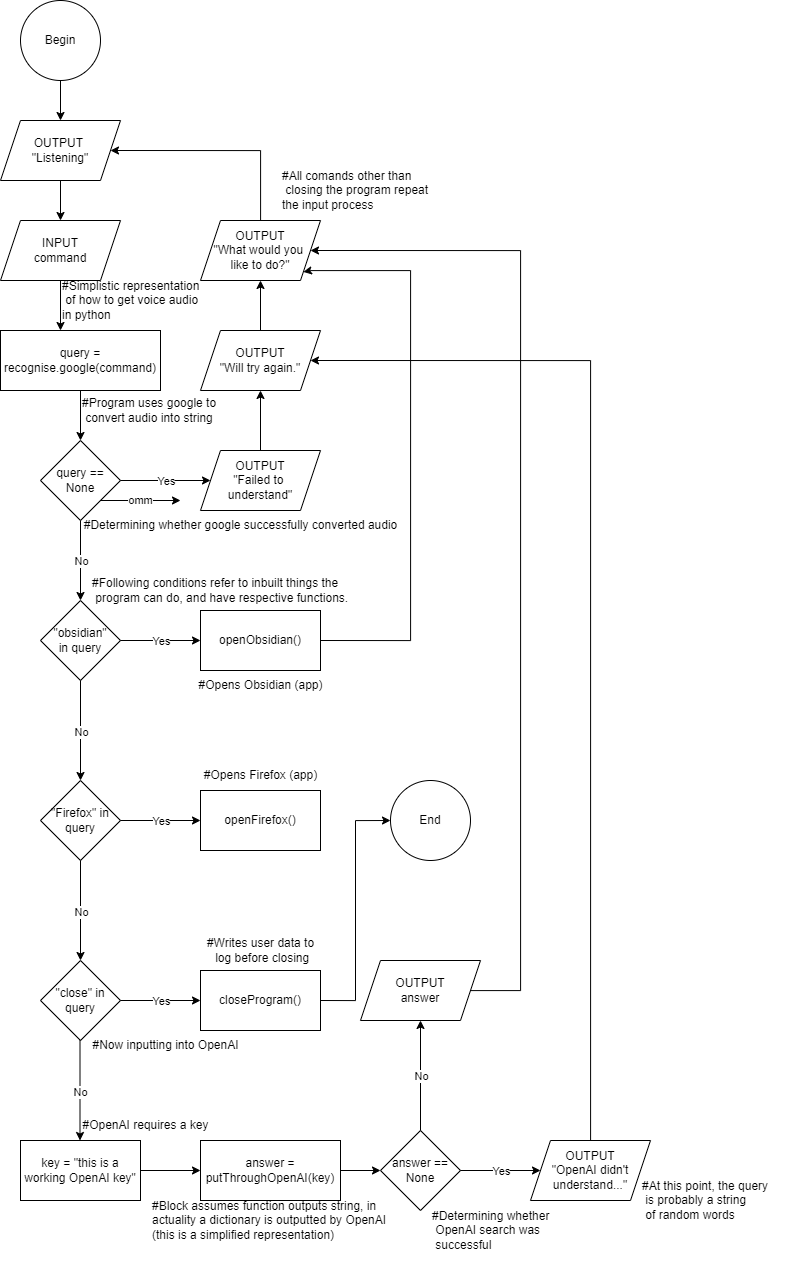

The diagram above was exported from draw.io. Its source (the exported page's mxGraphModel, read from the mxfile embedded in the PNG):
<mxGraphModel dx="695" dy="1049" grid="1" gridSize="10" guides="1" tooltips="1" connect="1" arrows="1" fold="1" page="1" pageScale="1" pageWidth="827" pageHeight="1300" math="0" shadow="0">
  <root>
    <mxCell id="0" />
    <mxCell id="1" parent="0" />
    <mxCell id="DfAjiPjtThGJCVGIUp0T-2" value="Begin" style="ellipse;whiteSpace=wrap;html=1;aspect=fixed;" parent="1" vertex="1">
      <mxGeometry x="30" y="20" width="80" height="80" as="geometry" />
    </mxCell>
    <mxCell id="DfAjiPjtThGJCVGIUp0T-4" value="" style="endArrow=classic;html=1;rounded=0;exitX=0.5;exitY=1;exitDx=0;exitDy=0;" parent="1" source="DfAjiPjtThGJCVGIUp0T-2" edge="1">
      <mxGeometry width="50" height="50" relative="1" as="geometry">
        <mxPoint x="190" y="210" as="sourcePoint" />
        <mxPoint x="70" y="140" as="targetPoint" />
      </mxGeometry>
    </mxCell>
    <mxCell id="DfAjiPjtThGJCVGIUp0T-64" value="OUTPUT &lt;br&gt;&quot;Listening&quot;" style="shape=parallelogram;perimeter=parallelogramPerimeter;whiteSpace=wrap;html=1;fixedSize=1;" parent="1" vertex="1">
      <mxGeometry x="10" y="140" width="120" height="60" as="geometry" />
    </mxCell>
    <mxCell id="DfAjiPjtThGJCVGIUp0T-65" value="" style="endArrow=classic;html=1;rounded=0;exitX=0.5;exitY=1;exitDx=0;exitDy=0;" parent="1" edge="1">
      <mxGeometry width="50" height="50" relative="1" as="geometry">
        <mxPoint x="70" y="200" as="sourcePoint" />
        <mxPoint x="70" y="240" as="targetPoint" />
      </mxGeometry>
    </mxCell>
    <mxCell id="DfAjiPjtThGJCVGIUp0T-68" style="edgeStyle=orthogonalEdgeStyle;rounded=0;orthogonalLoop=1;jettySize=auto;html=1;" parent="1" source="DfAjiPjtThGJCVGIUp0T-66" edge="1">
      <mxGeometry relative="1" as="geometry">
        <mxPoint x="70" y="350" as="targetPoint" />
      </mxGeometry>
    </mxCell>
    <mxCell id="DfAjiPjtThGJCVGIUp0T-66" value="INPUT&lt;br&gt;command" style="shape=parallelogram;perimeter=parallelogramPerimeter;whiteSpace=wrap;html=1;fixedSize=1;" parent="1" vertex="1">
      <mxGeometry x="10" y="240" width="120" height="60" as="geometry" />
    </mxCell>
    <mxCell id="DfAjiPjtThGJCVGIUp0T-72" style="edgeStyle=orthogonalEdgeStyle;rounded=0;orthogonalLoop=1;jettySize=auto;html=1;entryX=0.5;entryY=0;entryDx=0;entryDy=0;" parent="1" source="DfAjiPjtThGJCVGIUp0T-70" edge="1">
      <mxGeometry relative="1" as="geometry">
        <mxPoint x="90" y="460" as="targetPoint" />
      </mxGeometry>
    </mxCell>
    <mxCell id="DfAjiPjtThGJCVGIUp0T-70" value="query = recognise.google(command)" style="rounded=0;whiteSpace=wrap;html=1;" parent="1" vertex="1">
      <mxGeometry x="10" y="350" width="160" height="60" as="geometry" />
    </mxCell>
    <mxCell id="DfAjiPjtThGJCVGIUp0T-76" value="query == None" style="rhombus;whiteSpace=wrap;html=1;" parent="1" vertex="1">
      <mxGeometry x="50" y="460" width="80" height="80" as="geometry" />
    </mxCell>
    <mxCell id="DfAjiPjtThGJCVGIUp0T-77" value="" style="endArrow=classic;html=1;rounded=0;" parent="1" edge="1">
      <mxGeometry relative="1" as="geometry">
        <mxPoint x="90" y="540" as="sourcePoint" />
        <mxPoint x="90" y="620" as="targetPoint" />
      </mxGeometry>
    </mxCell>
    <mxCell id="DfAjiPjtThGJCVGIUp0T-78" value="No" style="edgeLabel;resizable=0;html=1;align=center;verticalAlign=middle;" parent="DfAjiPjtThGJCVGIUp0T-77" connectable="0" vertex="1">
      <mxGeometry relative="1" as="geometry" />
    </mxCell>
    <mxCell id="DfAjiPjtThGJCVGIUp0T-79" value="" style="endArrow=classic;html=1;rounded=0;" parent="1" edge="1">
      <mxGeometry relative="1" as="geometry">
        <mxPoint x="130" y="500" as="sourcePoint" />
        <mxPoint x="220" y="500" as="targetPoint" />
      </mxGeometry>
    </mxCell>
    <mxCell id="DfAjiPjtThGJCVGIUp0T-80" value="Yes" style="edgeLabel;resizable=0;html=1;align=center;verticalAlign=middle;" parent="DfAjiPjtThGJCVGIUp0T-79" connectable="0" vertex="1">
      <mxGeometry relative="1" as="geometry" />
    </mxCell>
    <mxCell id="DfAjiPjtThGJCVGIUp0T-83" style="edgeStyle=orthogonalEdgeStyle;rounded=0;orthogonalLoop=1;jettySize=auto;html=1;entryX=0.5;entryY=1;entryDx=0;entryDy=0;" parent="1" source="DfAjiPjtThGJCVGIUp0T-81" target="DfAjiPjtThGJCVGIUp0T-82" edge="1">
      <mxGeometry relative="1" as="geometry" />
    </mxCell>
    <mxCell id="DfAjiPjtThGJCVGIUp0T-81" value="OUTPUT&lt;br&gt;&quot;Failed to&amp;nbsp;&lt;br&gt;understand&quot;" style="shape=parallelogram;perimeter=parallelogramPerimeter;whiteSpace=wrap;html=1;fixedSize=1;" parent="1" vertex="1">
      <mxGeometry x="210" y="470" width="120" height="60" as="geometry" />
    </mxCell>
    <mxCell id="DfAjiPjtThGJCVGIUp0T-115" style="edgeStyle=orthogonalEdgeStyle;rounded=0;orthogonalLoop=1;jettySize=auto;html=1;entryX=0.5;entryY=1;entryDx=0;entryDy=0;" parent="1" source="DfAjiPjtThGJCVGIUp0T-82" target="DfAjiPjtThGJCVGIUp0T-114" edge="1">
      <mxGeometry relative="1" as="geometry" />
    </mxCell>
    <mxCell id="DfAjiPjtThGJCVGIUp0T-82" value="OUTPUT&lt;br&gt;&quot;Will try again.&quot;" style="shape=parallelogram;perimeter=parallelogramPerimeter;whiteSpace=wrap;html=1;fixedSize=1;" parent="1" vertex="1">
      <mxGeometry x="210" y="350" width="120" height="60" as="geometry" />
    </mxCell>
    <mxCell id="DfAjiPjtThGJCVGIUp0T-85" value="&quot;obsidian&quot;&lt;br&gt;in query" style="rhombus;whiteSpace=wrap;html=1;" parent="1" vertex="1">
      <mxGeometry x="50" y="620" width="80" height="80" as="geometry" />
    </mxCell>
    <mxCell id="DfAjiPjtThGJCVGIUp0T-87" value="" style="endArrow=classic;html=1;rounded=0;exitX=1;exitY=0.5;exitDx=0;exitDy=0;entryX=0;entryY=0.5;entryDx=0;entryDy=0;" parent="1" source="DfAjiPjtThGJCVGIUp0T-85" target="DfAjiPjtThGJCVGIUp0T-113" edge="1">
      <mxGeometry relative="1" as="geometry">
        <mxPoint x="410" y="620" as="sourcePoint" />
        <mxPoint x="220" y="660" as="targetPoint" />
      </mxGeometry>
    </mxCell>
    <mxCell id="DfAjiPjtThGJCVGIUp0T-88" value="Yes" style="edgeLabel;resizable=0;html=1;align=center;verticalAlign=middle;" parent="DfAjiPjtThGJCVGIUp0T-87" connectable="0" vertex="1">
      <mxGeometry relative="1" as="geometry" />
    </mxCell>
    <mxCell id="DfAjiPjtThGJCVGIUp0T-89" value="" style="endArrow=classic;html=1;rounded=0;exitX=1;exitY=0.5;exitDx=0;exitDy=0;" parent="1" edge="1">
      <mxGeometry relative="1" as="geometry">
        <mxPoint x="90" y="700" as="sourcePoint" />
        <mxPoint x="90" y="800" as="targetPoint" />
      </mxGeometry>
    </mxCell>
    <mxCell id="DfAjiPjtThGJCVGIUp0T-90" value="No" style="edgeLabel;resizable=0;html=1;align=center;verticalAlign=middle;" parent="DfAjiPjtThGJCVGIUp0T-89" connectable="0" vertex="1">
      <mxGeometry relative="1" as="geometry" />
    </mxCell>
    <mxCell id="DfAjiPjtThGJCVGIUp0T-91" value="&quot;Firefox&quot; in query" style="rhombus;whiteSpace=wrap;html=1;" parent="1" vertex="1">
      <mxGeometry x="50" y="800" width="80" height="80" as="geometry" />
    </mxCell>
    <mxCell id="DfAjiPjtThGJCVGIUp0T-92" value="" style="endArrow=classic;html=1;rounded=0;exitX=1;exitY=0.5;exitDx=0;exitDy=0;entryX=0;entryY=0.5;entryDx=0;entryDy=0;" parent="1" source="DfAjiPjtThGJCVGIUp0T-91" target="DfAjiPjtThGJCVGIUp0T-118" edge="1">
      <mxGeometry relative="1" as="geometry">
        <mxPoint x="410" y="800" as="sourcePoint" />
        <mxPoint x="250" y="840" as="targetPoint" />
      </mxGeometry>
    </mxCell>
    <mxCell id="DfAjiPjtThGJCVGIUp0T-93" value="Yes" style="edgeLabel;resizable=0;html=1;align=center;verticalAlign=middle;" parent="DfAjiPjtThGJCVGIUp0T-92" connectable="0" vertex="1">
      <mxGeometry relative="1" as="geometry" />
    </mxCell>
    <mxCell id="DfAjiPjtThGJCVGIUp0T-94" value="" style="endArrow=classic;html=1;rounded=0;exitX=1;exitY=0.5;exitDx=0;exitDy=0;" parent="1" edge="1">
      <mxGeometry relative="1" as="geometry">
        <mxPoint x="90" y="880" as="sourcePoint" />
        <mxPoint x="90" y="980" as="targetPoint" />
      </mxGeometry>
    </mxCell>
    <mxCell id="DfAjiPjtThGJCVGIUp0T-95" value="No" style="edgeLabel;resizable=0;html=1;align=center;verticalAlign=middle;" parent="DfAjiPjtThGJCVGIUp0T-94" connectable="0" vertex="1">
      <mxGeometry relative="1" as="geometry" />
    </mxCell>
    <mxCell id="DfAjiPjtThGJCVGIUp0T-96" value="&quot;close&quot; in query" style="rhombus;whiteSpace=wrap;html=1;" parent="1" vertex="1">
      <mxGeometry x="50" y="980" width="80" height="80" as="geometry" />
    </mxCell>
    <mxCell id="DfAjiPjtThGJCVGIUp0T-97" value="" style="endArrow=classic;html=1;rounded=0;exitX=1;exitY=0.5;exitDx=0;exitDy=0;" parent="1" source="DfAjiPjtThGJCVGIUp0T-96" edge="1">
      <mxGeometry relative="1" as="geometry">
        <mxPoint x="410" y="980" as="sourcePoint" />
        <mxPoint x="210" y="1020" as="targetPoint" />
      </mxGeometry>
    </mxCell>
    <mxCell id="DfAjiPjtThGJCVGIUp0T-98" value="Yes" style="edgeLabel;resizable=0;html=1;align=center;verticalAlign=middle;" parent="DfAjiPjtThGJCVGIUp0T-97" connectable="0" vertex="1">
      <mxGeometry relative="1" as="geometry" />
    </mxCell>
    <mxCell id="DfAjiPjtThGJCVGIUp0T-111" value="" style="endArrow=classic;html=1;rounded=0;exitX=1;exitY=0.5;exitDx=0;exitDy=0;" parent="1" edge="1">
      <mxGeometry relative="1" as="geometry">
        <mxPoint x="89.5" y="1060" as="sourcePoint" />
        <mxPoint x="89.5" y="1160" as="targetPoint" />
      </mxGeometry>
    </mxCell>
    <mxCell id="DfAjiPjtThGJCVGIUp0T-112" value="No" style="edgeLabel;resizable=0;html=1;align=center;verticalAlign=middle;" parent="DfAjiPjtThGJCVGIUp0T-111" connectable="0" vertex="1">
      <mxGeometry relative="1" as="geometry" />
    </mxCell>
    <mxCell id="DfAjiPjtThGJCVGIUp0T-117" style="edgeStyle=orthogonalEdgeStyle;rounded=0;orthogonalLoop=1;jettySize=auto;html=1;entryX=1;entryY=1;entryDx=0;entryDy=0;exitX=1;exitY=0.5;exitDx=0;exitDy=0;" parent="1" source="DfAjiPjtThGJCVGIUp0T-113" target="DfAjiPjtThGJCVGIUp0T-114" edge="1">
      <mxGeometry relative="1" as="geometry">
        <Array as="points">
          <mxPoint x="420" y="660" />
          <mxPoint x="420" y="290" />
          <mxPoint x="320" y="290" />
          <mxPoint x="320" y="291" />
        </Array>
      </mxGeometry>
    </mxCell>
    <mxCell id="DfAjiPjtThGJCVGIUp0T-113" value="openObsidian()" style="rounded=0;whiteSpace=wrap;html=1;" parent="1" vertex="1">
      <mxGeometry x="210" y="630" width="120" height="60" as="geometry" />
    </mxCell>
    <mxCell id="DfAjiPjtThGJCVGIUp0T-116" style="edgeStyle=orthogonalEdgeStyle;rounded=0;orthogonalLoop=1;jettySize=auto;html=1;entryX=1;entryY=0.5;entryDx=0;entryDy=0;" parent="1" source="DfAjiPjtThGJCVGIUp0T-114" target="DfAjiPjtThGJCVGIUp0T-64" edge="1">
      <mxGeometry relative="1" as="geometry">
        <Array as="points">
          <mxPoint x="270" y="170" />
        </Array>
      </mxGeometry>
    </mxCell>
    <mxCell id="DfAjiPjtThGJCVGIUp0T-114" value="OUTPUT&lt;br&gt;&quot;What would you &lt;br&gt;like to do?&quot;" style="shape=parallelogram;perimeter=parallelogramPerimeter;whiteSpace=wrap;html=1;fixedSize=1;" parent="1" vertex="1">
      <mxGeometry x="210" y="240" width="120" height="60" as="geometry" />
    </mxCell>
    <mxCell id="DfAjiPjtThGJCVGIUp0T-138" style="edgeStyle=orthogonalEdgeStyle;rounded=0;orthogonalLoop=1;jettySize=auto;html=1;entryX=0;entryY=0.5;entryDx=0;entryDy=0;exitX=1;exitY=0.5;exitDx=0;exitDy=0;" parent="1" source="DfAjiPjtThGJCVGIUp0T-119" target="DfAjiPjtThGJCVGIUp0T-137" edge="1">
      <mxGeometry relative="1" as="geometry" />
    </mxCell>
    <mxCell id="DfAjiPjtThGJCVGIUp0T-118" value="openFirefox()" style="rounded=0;whiteSpace=wrap;html=1;" parent="1" vertex="1">
      <mxGeometry x="210" y="810" width="120" height="60" as="geometry" />
    </mxCell>
    <mxCell id="DfAjiPjtThGJCVGIUp0T-119" value="closeProgram()" style="rounded=0;whiteSpace=wrap;html=1;" parent="1" vertex="1">
      <mxGeometry x="210" y="990" width="120" height="60" as="geometry" />
    </mxCell>
    <mxCell id="DfAjiPjtThGJCVGIUp0T-122" style="edgeStyle=orthogonalEdgeStyle;rounded=0;orthogonalLoop=1;jettySize=auto;html=1;entryX=0;entryY=0.5;entryDx=0;entryDy=0;" parent="1" source="DfAjiPjtThGJCVGIUp0T-120" target="DfAjiPjtThGJCVGIUp0T-121" edge="1">
      <mxGeometry relative="1" as="geometry" />
    </mxCell>
    <mxCell id="DfAjiPjtThGJCVGIUp0T-120" value="key = &quot;this is a working OpenAI key&quot;" style="rounded=0;whiteSpace=wrap;html=1;" parent="1" vertex="1">
      <mxGeometry x="30" y="1160" width="120" height="60" as="geometry" />
    </mxCell>
    <mxCell id="DfAjiPjtThGJCVGIUp0T-134" style="edgeStyle=orthogonalEdgeStyle;rounded=0;orthogonalLoop=1;jettySize=auto;html=1;entryX=0;entryY=0.5;entryDx=0;entryDy=0;exitX=1;exitY=0.5;exitDx=0;exitDy=0;" parent="1" source="DfAjiPjtThGJCVGIUp0T-121" target="DfAjiPjtThGJCVGIUp0T-129" edge="1">
      <mxGeometry relative="1" as="geometry" />
    </mxCell>
    <mxCell id="DfAjiPjtThGJCVGIUp0T-121" value="answer = putThroughOpenAI(key)" style="rounded=0;whiteSpace=wrap;html=1;" parent="1" vertex="1">
      <mxGeometry x="210" y="1160" width="140" height="60" as="geometry" />
    </mxCell>
    <mxCell id="DfAjiPjtThGJCVGIUp0T-129" value="answer ==&lt;br&gt;None" style="rhombus;whiteSpace=wrap;html=1;" parent="1" vertex="1">
      <mxGeometry x="390" y="1150" width="80" height="80" as="geometry" />
    </mxCell>
    <mxCell id="DfAjiPjtThGJCVGIUp0T-130" value="" style="endArrow=classic;html=1;rounded=0;exitX=1;exitY=0.5;exitDx=0;exitDy=0;" parent="1" source="DfAjiPjtThGJCVGIUp0T-129" edge="1">
      <mxGeometry relative="1" as="geometry">
        <mxPoint x="750" y="1150" as="sourcePoint" />
        <mxPoint x="550" y="1189.9999999999998" as="targetPoint" />
      </mxGeometry>
    </mxCell>
    <mxCell id="DfAjiPjtThGJCVGIUp0T-131" value="Yes" style="edgeLabel;resizable=0;html=1;align=center;verticalAlign=middle;" parent="DfAjiPjtThGJCVGIUp0T-130" connectable="0" vertex="1">
      <mxGeometry relative="1" as="geometry" />
    </mxCell>
    <mxCell id="DfAjiPjtThGJCVGIUp0T-132" value="" style="endArrow=classic;html=1;rounded=0;" parent="1" edge="1">
      <mxGeometry relative="1" as="geometry">
        <mxPoint x="430" y="1150" as="sourcePoint" />
        <mxPoint x="430" y="1040" as="targetPoint" />
      </mxGeometry>
    </mxCell>
    <mxCell id="DfAjiPjtThGJCVGIUp0T-133" value="No" style="edgeLabel;resizable=0;html=1;align=center;verticalAlign=middle;" parent="DfAjiPjtThGJCVGIUp0T-132" connectable="0" vertex="1">
      <mxGeometry relative="1" as="geometry" />
    </mxCell>
    <mxCell id="DfAjiPjtThGJCVGIUp0T-136" style="edgeStyle=orthogonalEdgeStyle;rounded=0;orthogonalLoop=1;jettySize=auto;html=1;entryX=1;entryY=0.5;entryDx=0;entryDy=0;" parent="1" source="DfAjiPjtThGJCVGIUp0T-135" target="DfAjiPjtThGJCVGIUp0T-82" edge="1">
      <mxGeometry relative="1" as="geometry">
        <mxPoint x="600" y="759.9999999999998" as="targetPoint" />
        <Array as="points">
          <mxPoint x="600" y="380" />
        </Array>
      </mxGeometry>
    </mxCell>
    <mxCell id="DfAjiPjtThGJCVGIUp0T-135" value="OUTPUT&lt;br&gt;&quot;OpenAI didn't understand...&quot;" style="shape=parallelogram;perimeter=parallelogramPerimeter;whiteSpace=wrap;html=1;fixedSize=1;" parent="1" vertex="1">
      <mxGeometry x="540" y="1160" width="120" height="60" as="geometry" />
    </mxCell>
    <mxCell id="DfAjiPjtThGJCVGIUp0T-137" value="End" style="ellipse;whiteSpace=wrap;html=1;aspect=fixed;" parent="1" vertex="1">
      <mxGeometry x="400" y="800" width="80" height="80" as="geometry" />
    </mxCell>
    <mxCell id="DfAjiPjtThGJCVGIUp0T-140" style="edgeStyle=orthogonalEdgeStyle;rounded=0;orthogonalLoop=1;jettySize=auto;html=1;entryX=1;entryY=0.5;entryDx=0;entryDy=0;" parent="1" source="DfAjiPjtThGJCVGIUp0T-139" target="DfAjiPjtThGJCVGIUp0T-114" edge="1">
      <mxGeometry relative="1" as="geometry">
        <Array as="points">
          <mxPoint x="530" y="1010" />
          <mxPoint x="530" y="270" />
        </Array>
      </mxGeometry>
    </mxCell>
    <mxCell id="DfAjiPjtThGJCVGIUp0T-139" value="OUTPUT&lt;br&gt;answer" style="shape=parallelogram;perimeter=parallelogramPerimeter;whiteSpace=wrap;html=1;fixedSize=1;" parent="1" vertex="1">
      <mxGeometry x="370" y="980" width="120" height="60" as="geometry" />
    </mxCell>
    <mxCell id="9WticPQabjrP09-iDjjl-1" value="#All comands other than&lt;br&gt;&amp;nbsp;closing the program repeat &lt;br&gt;the input process" style="text;html=1;align=left;verticalAlign=middle;resizable=0;points=[];autosize=1;strokeColor=none;fillColor=none;" parent="1" vertex="1">
      <mxGeometry x="290" y="180" width="170" height="60" as="geometry" />
    </mxCell>
    <mxCell id="9WticPQabjrP09-iDjjl-2" value="#Simplistic representation&lt;br&gt;&amp;nbsp;of how to get voice audio &lt;br&gt;in python" style="text;html=1;align=left;verticalAlign=middle;resizable=0;points=[];autosize=1;strokeColor=none;fillColor=none;" parent="1" vertex="1">
      <mxGeometry x="70" y="290" width="160" height="60" as="geometry" />
    </mxCell>
    <mxCell id="9WticPQabjrP09-iDjjl-3" value="#Program uses google to&lt;br&gt;&amp;nbsp;convert audio into string" style="text;html=1;align=left;verticalAlign=middle;resizable=0;points=[];autosize=1;strokeColor=none;fillColor=none;" parent="1" vertex="1">
      <mxGeometry x="90" y="410" width="160" height="40" as="geometry" />
    </mxCell>
    <mxCell id="9WticPQabjrP09-iDjjl-4" value="#Determining whether google successfully converted audio" style="text;html=1;align=center;verticalAlign=middle;resizable=0;points=[];autosize=1;strokeColor=none;fillColor=none;" parent="1" vertex="1">
      <mxGeometry x="80" y="530" width="340" height="30" as="geometry" />
    </mxCell>
    <mxCell id="9WticPQabjrP09-iDjjl-5" value="#Following conditions refer to inbuilt things the&lt;br&gt;&amp;nbsp;program can do, and have respective functions." style="text;html=1;align=left;verticalAlign=middle;resizable=0;points=[];autosize=1;strokeColor=none;fillColor=none;" parent="1" vertex="1">
      <mxGeometry x="100" y="590" width="280" height="40" as="geometry" />
    </mxCell>
    <mxCell id="9WticPQabjrP09-iDjjl-6" value="#Writes user data to&lt;br&gt;&amp;nbsp;log before closing" style="text;html=1;align=center;verticalAlign=middle;resizable=0;points=[];autosize=1;strokeColor=none;fillColor=none;" parent="1" vertex="1">
      <mxGeometry x="205" y="950" width="130" height="40" as="geometry" />
    </mxCell>
    <mxCell id="9WticPQabjrP09-iDjjl-7" value="#Opens Firefox (app)" style="text;html=1;align=center;verticalAlign=middle;resizable=0;points=[];autosize=1;strokeColor=none;fillColor=none;" parent="1" vertex="1">
      <mxGeometry x="200" y="780" width="140" height="30" as="geometry" />
    </mxCell>
    <mxCell id="9WticPQabjrP09-iDjjl-8" value="#Opens Obsidian (app)" style="text;html=1;align=center;verticalAlign=middle;resizable=0;points=[];autosize=1;strokeColor=none;fillColor=none;" parent="1" vertex="1">
      <mxGeometry x="195" y="690" width="150" height="30" as="geometry" />
    </mxCell>
    <mxCell id="9WticPQabjrP09-iDjjl-9" value="#Now inputting into OpenAI" style="text;html=1;align=center;verticalAlign=middle;resizable=0;points=[];autosize=1;strokeColor=none;fillColor=none;" parent="1" vertex="1">
      <mxGeometry x="90" y="1050" width="170" height="30" as="geometry" />
    </mxCell>
    <mxCell id="9WticPQabjrP09-iDjjl-10" value="#OpenAI requires a key" style="text;html=1;align=center;verticalAlign=middle;resizable=0;points=[];autosize=1;strokeColor=none;fillColor=none;" parent="1" vertex="1">
      <mxGeometry x="80" y="1130" width="150" height="30" as="geometry" />
    </mxCell>
    <mxCell id="9WticPQabjrP09-iDjjl-12" value="#Block assumes function outputs string, in &lt;br&gt;actuality a dictionary is outputted by OpenAI&lt;br&gt;&lt;div style=&quot;&quot;&gt;&lt;span style=&quot;background-color: initial;&quot;&gt;(this is a simplified representation)&lt;/span&gt;&lt;/div&gt;" style="text;html=1;align=left;verticalAlign=middle;resizable=0;points=[];autosize=1;strokeColor=none;fillColor=none;" parent="1" vertex="1">
      <mxGeometry x="160" y="1210" width="260" height="60" as="geometry" />
    </mxCell>
    <mxCell id="9WticPQabjrP09-iDjjl-13" value="#Determining whether&lt;br&gt;&amp;nbsp;OpenAI search was&lt;br&gt;&amp;nbsp;successful" style="text;html=1;align=left;verticalAlign=middle;resizable=0;points=[];autosize=1;strokeColor=none;fillColor=none;" parent="1" vertex="1">
      <mxGeometry x="440" y="1220" width="140" height="60" as="geometry" />
    </mxCell>
    <mxCell id="9WticPQabjrP09-iDjjl-14" value="#At this point, the query&lt;br&gt;&amp;nbsp;is probably a string&lt;br&gt;&amp;nbsp;of random words" style="text;html=1;align=left;verticalAlign=middle;resizable=0;points=[];autosize=1;strokeColor=none;fillColor=none;" parent="1" vertex="1">
      <mxGeometry x="650" y="1190" width="150" height="60" as="geometry" />
    </mxCell>
    <mxCell id="5SFB4CPYzzimw8zGkthZ-2" value="omm" style="edgeStyle=none;orthogonalLoop=1;jettySize=auto;html=1;rounded=0;" edge="1" parent="1">
      <mxGeometry width="80" relative="1" as="geometry">
        <mxPoint x="110" y="520" as="sourcePoint" />
        <mxPoint x="190" y="520" as="targetPoint" />
        <Array as="points" />
      </mxGeometry>
    </mxCell>
  </root>
</mxGraphModel>